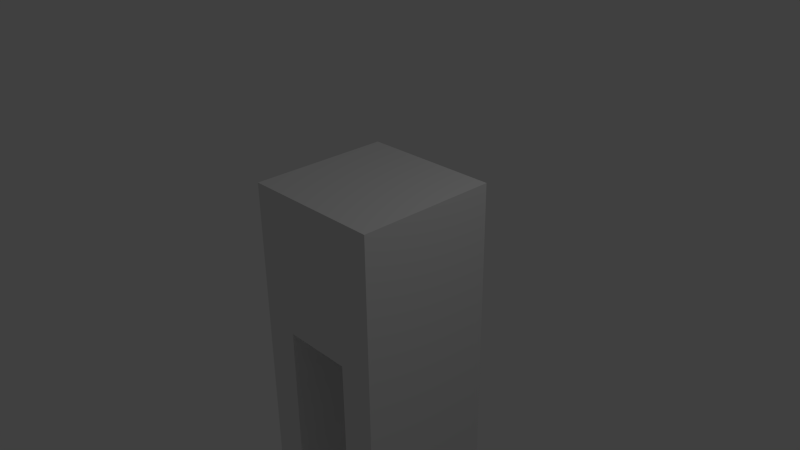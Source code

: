 # Source: mesh.blend  (saved by Blender 2.76.0; exported with 4.5.12 LTS)
import bpy
from mathutils import Matrix  # noqa: F401  (used for matrix-valued properties, if any)

bpy.ops.wm.read_factory_settings(use_empty=True)
scene = bpy.context.scene
scene.name = 'Scene'

# ---- collections
col_collection_1 = bpy.data.collections.new('Collection 1'); scene.collection.children.link(col_collection_1)

# ---- materials (node trees are filled in below, after node groups)
mat_material = bpy.data.materials.new('Material')
mat_material.alpha_threshold = 0.0
mat_material.use_transparent_shadow = False
mat_material.roughness = 0.5
mat_material.line_color = (0.0, 0.0, 0.0, 1.0)

# ---- material node trees

# ---- world
world_world = bpy.data.worlds.new('World'); scene.world = world_world
world_world.color = (0.05088, 0.05088, 0.05088)
world_world.use_sun_shadow = False
world_world.sun_shadow_jitter_overblur = 0.0
world_world.cycles.sampling_method = 'MANUAL'
world_world.cycles.sample_map_resolution = 256

# ---- cameras
cam_camera = bpy.data.cameras.new('Camera')
cam_camera.clip_end = 100.0
cam_camera.lens = 35.0
cam_camera.sensor_width = 32.0
cam_camera.sensor_height = 18.0
cam_camera.ortho_scale = 7.314
cam_camera.dof.focus_distance = 0.0
cam_camera.dof.aperture_fstop = 128.0

# ---- lights
light_lamp = bpy.data.lights.new('Lamp', 'POINT')
light_lamp.transmission_factor = 0.0
light_lamp.cutoff_distance = 30.0
light_lamp.energy = 100.0
light_lamp.shadow_buffer_clip_start = 1.001
light_lamp.shadow_soft_size = 0.1
light_lamp.shadow_maximum_resolution = 0.006
light_lamp.use_absolute_resolution = True
light_lamp.cycles.use_multiple_importance_sampling = False

# ---- meshes
me_cube = bpy.data.meshes.new('Cube')
me_cube.from_pydata([(1.0, -1.0, -0.5), (1.0, 1.0, 1.0), (1.0, -1.0, 1.0), (1.0, 1.0, 1.0), (1.0, -1.0, 1.0), (1.788e-07, 1.0, -1.0), (1.0, 1.0, 0.0), (0.0, -1.0, -1.0), (1.0, -1.0, 0.0), (1.0, -5.364e-07, 1.0), (2.384e-07, 1.0, 1.0), (-5.364e-07, -1.0, 1.0), (1.0, 1.0, -0.5), (1.0, 1.0, 0.0), (1.0, -1.0, 0.0), (1.0, -5.364e-07, 1.0), (1.0, -1.0, 1.0), (1.0, 1.0, 1.0), (1.0, 1.0, -0.5), (1.0, -1.0, -0.5), (1.0, -0.5, -0.5), (1.0, 1.0, 0.0), (1.0, -1.0, 0.0), (1.0, -2.98e-07, 0.0), (2.384e-07, 1.0, 0.0), (-2.98e-07, -1.0, 0.0), (1.0, -5.364e-07, 1.0), (-1.49e-07, -1.788e-07, 1.0), (5.96e-08, 1.192e-07, -1.0), (1.0, 0.5, -0.5), (1.0, 1.0, 0.5), (1.0, -1.0, 0.5), (1.0, -0.5, 1.0), (0.5, 1.0, -0.5), (1.0, 1.0, 0.5), (1.0, -1.0, 0.5), (1.0, -0.5, 1.0), (1.0, -1.0, 1.0), (1.0, 1.0, 1.0), (0.5, -1.0, -0.5), (1.0, -1.788e-07, -0.5), (1.0, -1.0, -0.5), (1.0, 1.0, -0.5), (1.0, 0.5, 1.0), (0.5, 1.0, 1.0), (0.5, -1.0, 1.0), (1.0, 0.5, 1.0), (1.0, -1.0, 1.0), (1.0, 1.0, 1.0), (1.0, 1.0, -1.0), (1.0, -1.0, -1.0), (1.0, -1.0, -0.5), (1.0, 1.0, -0.5), (1.0, 0.5, -1.0), (1.0, 1.0, 0.0), (1.0, 1.0, 0.0), (1.0, -1.0, -0.5), (1.0, 1.0, 0.5), (1.0, -1.0, 0.0), (1.0, -1.0, 0.0), (1.0, -1.0, 0.5), (0.5, -1.0, -1.0), (1.0, -0.5, 0.0), (1.0, 0.5, 0.0), (1.0, 1.0, -0.5), (1.0, -4.172e-07, 0.5), (0.5, 1.0, 0.0), (2.384e-07, 1.0, 0.5), (2.086e-07, 1.0, -0.5), (0.5, -1.0, 0.0), (-1.49e-07, -1.0, -0.5), (-4.172e-07, -1.0, 0.5), (1.0, -5.364e-07, 1.0), (1.0, -5.364e-07, 1.0), (1.0, 0.5, 1.0), (1.0, -0.5, 1.0), (-3.427e-07, -0.5, 1.0), (4.47e-08, 0.5, 1.0), (0.5, -3.576e-07, 1.0), (0.5, 1.0, -1.0), (1.192e-07, 0.5, -1.0), (2.98e-08, -0.5, -1.0), (1.0, 1.0, -1.0), (0.5, 0.5, 1.0), (0.5, -0.5, 1.0), (1.0, -0.5, 1.0), (1.0, 0.5, 1.0), (1.0, 0.5, 1.0), (0.5, -1.0, 0.5), (1.0, -1.0, -1.0), (1.0, -0.5, -1.0), (0.5, 1.0, 0.5), (1.0, 0.5, 0.5), (1.0, 1.0, -1.0), (1.0, -1.0, 0.5), (1.0, -1.0, 0.5), (1.0, 1.0, 0.5), (1.0, -1.0, -1.0), (1.0, -5.96e-08, -1.0), (1.0, -1.0, -1.0), (1.0, 1.0, -1.0), (1.0, -1.0, -1.0), (1.0, 1.0, 0.5), (1.0, 1.0, -1.0), (1.0, -0.5, 0.5), (1.0, -0.5, 1.0), (1.0, -5.96e-08, -9.445), (1.0, -1.0, -9.445), (1.0, 1.0, -9.445), (1.0, -5.96e-08, -9.445), (1.0, -0.5, -9.445), (1.788e-07, 1.0, -1.0), (1.0, 1.0, 0.0), (0.0, -1.0, -1.0), (1.0, -1.0, 0.0), (1.0, -0.5, -9.445), (1.0, 1.0, 0.0), (1.0, -1.0, 0.0), (1.0, -1.0, -9.445), (1.0, 1.0, -9.445), (1.0, 0.5, -9.445), (1.0, 1.0, 0.0), (1.0, -1.0, 0.0), (1.0, -2.98e-07, 0.0), (2.384e-07, 1.0, 0.0), (-2.98e-07, -1.0, 0.0), (5.96e-08, 1.192e-07, -1.0), (0.5, 1.0, -9.445), (0.5, -1.0, -9.445), (1.0, 0.5, -9.445), (1.0, -1.0, -9.445), (1.0, 1.0, -9.445), (0.5, 1.0, -1.0), (1.0, 1.0, -0.5), (0.5, -1.0, -1.0), (1.0, -1.0, -0.5), (1.0, -5.96e-08, -9.445), (1.0, 1.0, -0.5), (1.0, -1.0, -0.5), (1.0, -5.96e-08, -9.445), (1.0, -0.5, -9.445), (1.0, 0.5, -9.445), (0.5, 2.98e-08, -9.445), (0.5, -0.5, -9.445), (0.5, 0.5, -9.445), (1.0, 1.0, 0.0), (1.0, 1.0, 0.0), (1.0, 1.0, -0.5), (1.0, -1.0, 0.0), (1.0, -1.0, 0.0), (1.0, -1.0, -0.5), (1.0, -0.5, 0.0), (1.0, 0.5, 0.0), (1.0, -1.788e-07, -0.5), (0.5, 1.0, 0.0), (2.086e-07, 1.0, -0.5), (0.5, -1.0, 0.0), (-1.49e-07, -1.0, -0.5), (0.5, 2.98e-08, -1.0), (1.192e-07, 0.5, -1.0), (2.98e-08, -0.5, -1.0), (0.5, -0.5, -1.0), (0.5, 0.5, -1.0), (0.5, -1.0, -0.5), (0.5, 1.0, -0.5), (1.0, 0.5, -0.5), (1.0, -0.5, -0.5), (1.0, -1.0, -0.5), (1.0, 1.0, -0.5), (1.0, 1.0, -0.5), (1.0, 0.5, -9.445), (1.0, -0.5, -9.445), (1.0, -0.5, -9.445), (1.0, 0.5, -9.445), (1.0, -1.0, -0.5), (1.0, -5.96e-08, -9.445), (1.0, -1.0, -9.445), (1.0, 1.0, -9.445), (1.0, -1.0, -9.445), (1.0, 1.0, -9.445), (0.5, 1.0, -9.445), (0.5, -1.0, -9.445), (0.5, 2.98e-08, -9.445), (0.5, -0.5, -9.445), (0.5, 0.5, -9.445)], [], [(105, 37, 4, 36), (104, 36, 4, 35), (102, 48, 3, 34), (82, 93, 108, 119), (162, 132, 180, 184), (132, 79, 127, 180), (96, 38, 17, 57), (95, 58, 14, 35), (94, 59, 22, 60), (90, 99, 176, 115), (99, 89, 118, 176), (79, 103, 179, 127), (92, 46, 15, 65), (91, 66, 24, 67), (53, 98, 106, 129), (93, 42, 12, 49), (88, 45, 11, 71), (87, 72, 15, 46), (86, 73, 26, 74), (85, 47, 16, 75), (84, 76, 11, 45), (83, 77, 27, 78), (49, 12, 52, 100), (103, 64, 18, 82), (82, 18, 42, 93), (56, 101, 50, 19), (98, 40, 20, 90), (90, 20, 51, 99), (100, 52, 29, 53), (53, 29, 40, 98), (43, 83, 78, 9), (1, 44, 83, 43), (44, 10, 77, 83), (32, 84, 45, 2), (9, 78, 84, 32), (78, 27, 76, 84), (73, 85, 75, 26), (9, 32, 85, 73), (32, 2, 47, 85), (38, 86, 74, 17), (1, 43, 86, 38), (43, 9, 73, 86), (48, 87, 46, 3), (17, 74, 87, 48), (74, 26, 72, 87), (69, 88, 71, 25), (8, 31, 88, 69), (31, 2, 45, 88), (64, 103, 79, 33), (101, 56, 39, 61), (103, 82, 119, 179), (134, 161, 183, 181), (97, 50, 130, 107), (50, 101, 178, 130), (44, 91, 67, 10), (1, 30, 91, 44), (30, 6, 66, 91), (63, 92, 65, 23), (13, 34, 92, 63), (34, 3, 46, 92), (19, 50, 97, 41), (101, 61, 128, 178), (161, 158, 182, 183), (93, 49, 131, 108), (49, 100, 177, 131), (0, 89, 99, 51), (69, 25, 125, 156), (54, 13, 116, 145), (5, 68, 155, 111), (47, 94, 60, 16), (2, 31, 94, 47), (31, 8, 59, 94), (37, 95, 35, 4), (16, 60, 95, 37), (60, 22, 58, 95), (55, 96, 57, 21), (6, 30, 96, 55), (30, 1, 38, 96), (68, 24, 124, 155), (59, 8, 114, 149), (7, 81, 160, 113), (66, 6, 112, 154), (22, 59, 149, 122), (81, 28, 126, 160), (58, 22, 122, 148), (24, 66, 154, 124), (28, 80, 159, 126), (14, 58, 148, 117), (80, 5, 111, 159), (13, 63, 152, 116), (25, 70, 157, 125), (6, 55, 146, 112), (63, 23, 123, 152), (23, 62, 151, 123), (70, 7, 113, 157), (55, 21, 121, 146), (54, 102, 34, 13), (21, 57, 102, 54), (57, 17, 48, 102), (8, 69, 156, 114), (21, 54, 145, 121), (62, 14, 117, 151), (62, 104, 35, 14), (23, 65, 104, 62), (65, 15, 36, 104), (72, 105, 36, 15), (26, 75, 105, 72), (75, 16, 37, 105), (110, 178, 128, 143), (179, 120, 144, 127), (120, 175, 142, 144), (139, 170, 141, 109), (175, 120, 170, 139), (169, 145, 116, 137), (168, 146, 121, 147), (120, 179, 119, 170), (166, 151, 117, 138), (165, 152, 123, 153), (164, 132, 111, 155), (163, 156, 125, 157), (162, 158, 126, 159), (161, 134, 113, 160), (158, 161, 160, 126), (130, 171, 140, 107), (178, 110, 171, 130), (132, 162, 159, 111), (110, 175, 139, 171), (118, 172, 115, 176), (134, 163, 157, 113), (107, 140, 172, 118), (135, 114, 156, 163), (154, 164, 155, 124), (112, 133, 164, 154), (140, 109, 136, 172), (136, 173, 129, 106), (109, 141, 173, 136), (137, 116, 152, 165), (98, 90, 115, 106), (168, 147, 42, 18), (153, 123, 151, 166), (149, 167, 150, 122), (114, 135, 167, 149), (164, 133, 64, 33), (166, 138, 51, 20), (147, 169, 12, 42), (133, 112, 146, 168), (61, 134, 181, 128), (167, 135, 56, 19), (147, 121, 145, 169), (163, 134, 61, 39), (169, 137, 52, 12), (137, 165, 29, 52), (100, 53, 129, 177), (150, 167, 19, 41), (135, 163, 39, 56), (165, 153, 40, 29), (174, 150, 41, 0), (132, 164, 33, 79), (138, 174, 0, 51), (89, 97, 107, 118), (133, 168, 18, 64), (148, 174, 138, 117), (122, 150, 174, 148), (153, 166, 20, 40), (158, 162, 184, 182), (41, 97, 89, 0), (175, 110, 143, 142), (170, 119, 108, 141), (171, 139, 109, 140), (172, 136, 106, 115), (173, 131, 177, 129), (184, 180, 127, 144), (181, 183, 143, 128), (183, 182, 142, 143), (182, 184, 144, 142), (141, 108, 131, 173)])
me_cube.materials.append(mat_material)
me_cube.use_remesh_preserve_volume = False
me_cube.use_remesh_preserve_attributes = False
me_cube.use_mirror_vertex_groups = False
me_cube.update()

# ---- objects
ob_cube = bpy.data.objects.new('Cube', me_cube)
ob_lamp = bpy.data.objects.new('Lamp', light_lamp)
ob_camera = bpy.data.objects.new('Camera', cam_camera)

# ---- transforms, parenting, visibility, modifiers, constraints
ob_cube.location = (0.0, 0.0, 0.0)
ob_cube.lock_rotations_4d = False
ob_cube.empty_display_type = 'ARROWS'
ob_cube.lineart.crease_threshold = 0.0
_m = ob_cube.modifiers.new('Mirror', 'MIRROR')
ob_lamp.location = (4.076, 1.005, 5.904)
ob_lamp.rotation_euler = (0.6503, 0.05522, 1.866)
ob_lamp.lock_rotations_4d = False
ob_lamp.empty_display_type = 'ARROWS'
ob_lamp.color = (0.0, 0.0, 0.0, 0.0)
ob_lamp.lineart.crease_threshold = 0.0
ob_camera.location = (7.481, -6.508, 5.344)
ob_camera.rotation_euler = (1.109, 0.01082, 0.8149)
ob_camera.lock_rotations_4d = False
ob_camera.empty_display_type = 'ARROWS'
ob_camera.color = (0.0, 0.0, 0.0, 0.0)
ob_camera.display_type = 'WIRE'
ob_camera.lineart.crease_threshold = 0.0

# ---- collection membership
col_collection_1.objects.link(ob_cube)
col_collection_1.objects.link(ob_lamp)
col_collection_1.objects.link(ob_camera)

# ---- scene / render settings (as saved in the file)
scene.camera = ob_camera
scene.frame_start = 1; scene.frame_end = 250; scene.frame_set(0)
scene.render.engine = 'BLENDER_EEVEE_NEXT'
scene.render.resolution_percentage = 50
scene.render.dither_intensity = 0.0
scene.cycles.use_denoising = False
scene.cycles.samples = 10
scene.cycles.sampling_pattern = 'TABULATED_SOBOL'
scene.cycles.light_sampling_threshold = 0.0
scene.cycles.use_adaptive_sampling = False
scene.cycles.use_light_tree = False
scene.cycles.blur_glossy = 0.0
scene.cycles.pixel_filter_type = 'GAUSSIAN'
scene.cycles.sample_clamp_indirect = 0.0
scene.view_settings.view_transform = 'Standard'
bpy.context.view_layer.update()

